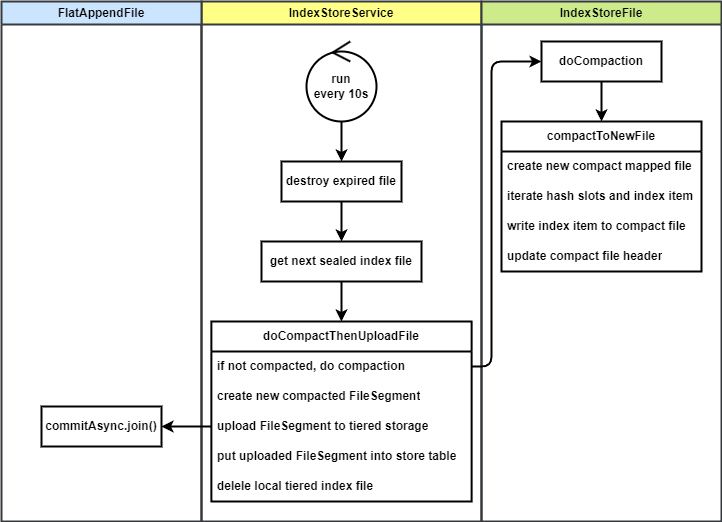

The diagram above was exported from draw.io. Its source (the exported page's mxGraphModel, read from the mxfile embedded in the PNG):
<mxGraphModel dx="945" dy="663" grid="1" gridSize="10" guides="1" tooltips="1" connect="1" arrows="1" fold="1" page="1" pageScale="1" pageWidth="850" pageHeight="1100" math="0" shadow="0">
  <root>
    <mxCell id="0" />
    <mxCell id="1" parent="0" />
    <mxCell id="2" value="IndexStoreService" style="swimlane;whiteSpace=wrap;html=1;fillColor=#ffff88;strokeColor=#36393d;strokeWidth=2;fontStyle=1" vertex="1" parent="1">
      <mxGeometry x="240" y="40" width="280" height="520" as="geometry" />
    </mxCell>
    <mxCell id="27" style="edgeStyle=orthogonalEdgeStyle;html=1;strokeWidth=2;fontStyle=1" edge="1" parent="2" source="3" target="5">
      <mxGeometry relative="1" as="geometry" />
    </mxCell>
    <mxCell id="3" value="run &lt;br&gt;every 10s" style="ellipse;shape=umlControl;whiteSpace=wrap;html=1;strokeWidth=2;fontStyle=1" vertex="1" parent="2">
      <mxGeometry x="105" y="40" width="70" height="80" as="geometry" />
    </mxCell>
    <mxCell id="28" style="edgeStyle=orthogonalEdgeStyle;html=1;strokeWidth=2;fontStyle=1" edge="1" parent="2" source="5" target="11">
      <mxGeometry relative="1" as="geometry" />
    </mxCell>
    <mxCell id="5" value="destroy expired file" style="rounded=0;whiteSpace=wrap;html=1;strokeWidth=2;fontStyle=1" vertex="1" parent="2">
      <mxGeometry x="80" y="160" width="120" height="40" as="geometry" />
    </mxCell>
    <mxCell id="6" value="doCompactThenUploadFile" style="swimlane;fontStyle=1;childLayout=stackLayout;horizontal=1;startSize=30;horizontalStack=0;resizeParent=1;resizeParentMax=0;resizeLast=0;collapsible=1;marginBottom=0;whiteSpace=wrap;html=1;strokeWidth=2;" vertex="1" parent="2">
      <mxGeometry x="9.840000000000002" y="320" width="260.31" height="180" as="geometry" />
    </mxCell>
    <mxCell id="7" value="if not compacted, do compaction" style="text;strokeColor=none;fillColor=none;align=left;verticalAlign=middle;spacingLeft=4;spacingRight=4;overflow=hidden;points=[[0,0.5],[1,0.5]];portConstraint=eastwest;rotatable=0;whiteSpace=wrap;html=1;strokeWidth=2;fontStyle=1" vertex="1" parent="6">
      <mxGeometry y="30" width="260.31" height="30" as="geometry" />
    </mxCell>
    <mxCell id="8" value="create new compacted FileSegment" style="text;strokeColor=none;fillColor=none;align=left;verticalAlign=middle;spacingLeft=4;spacingRight=4;overflow=hidden;points=[[0,0.5],[1,0.5]];portConstraint=eastwest;rotatable=0;whiteSpace=wrap;html=1;strokeWidth=2;fontStyle=1" vertex="1" parent="6">
      <mxGeometry y="60" width="260.31" height="30" as="geometry" />
    </mxCell>
    <mxCell id="9" value="upload FileSegment to tiered storage" style="text;strokeColor=none;fillColor=none;align=left;verticalAlign=middle;spacingLeft=4;spacingRight=4;overflow=hidden;points=[[0,0.5],[1,0.5]];portConstraint=eastwest;rotatable=0;whiteSpace=wrap;html=1;strokeWidth=2;fontStyle=1" vertex="1" parent="6">
      <mxGeometry y="90" width="260.31" height="30" as="geometry" />
    </mxCell>
    <mxCell id="12" value="put uploaded FileSegment into store table" style="text;strokeColor=none;fillColor=none;align=left;verticalAlign=middle;spacingLeft=4;spacingRight=4;overflow=hidden;points=[[0,0.5],[1,0.5]];portConstraint=eastwest;rotatable=0;whiteSpace=wrap;html=1;strokeWidth=2;fontStyle=1" vertex="1" parent="6">
      <mxGeometry y="120" width="260.31" height="30" as="geometry" />
    </mxCell>
    <mxCell id="13" value="delele local tiered index file" style="text;strokeColor=none;fillColor=none;align=left;verticalAlign=middle;spacingLeft=4;spacingRight=4;overflow=hidden;points=[[0,0.5],[1,0.5]];portConstraint=eastwest;rotatable=0;whiteSpace=wrap;html=1;strokeWidth=2;fontStyle=1" vertex="1" parent="6">
      <mxGeometry y="150" width="260.31" height="30" as="geometry" />
    </mxCell>
    <mxCell id="29" style="edgeStyle=orthogonalEdgeStyle;html=1;strokeWidth=2;" edge="1" parent="2" source="11" target="6">
      <mxGeometry relative="1" as="geometry" />
    </mxCell>
    <mxCell id="11" value="get next sealed index file" style="rounded=0;whiteSpace=wrap;html=1;strokeWidth=2;fontStyle=1" vertex="1" parent="2">
      <mxGeometry x="60" y="240" width="160" height="40" as="geometry" />
    </mxCell>
    <mxCell id="14" value="IndexStoreFile" style="swimlane;whiteSpace=wrap;html=1;fillColor=#cdeb8b;strokeColor=#36393d;strokeWidth=2;fontStyle=1" vertex="1" parent="1">
      <mxGeometry x="520" y="40" width="240" height="520" as="geometry" />
    </mxCell>
    <mxCell id="26" style="edgeStyle=orthogonalEdgeStyle;html=1;strokeWidth=2;fontStyle=1" edge="1" parent="14" source="16" target="17">
      <mxGeometry relative="1" as="geometry" />
    </mxCell>
    <mxCell id="16" value="doCompaction" style="rounded=0;whiteSpace=wrap;html=1;strokeWidth=2;fontStyle=1" vertex="1" parent="14">
      <mxGeometry x="60" y="40" width="120" height="40" as="geometry" />
    </mxCell>
    <mxCell id="17" value="compactToNewFile" style="swimlane;fontStyle=1;childLayout=stackLayout;horizontal=1;startSize=30;horizontalStack=0;resizeParent=1;resizeParentMax=0;resizeLast=0;collapsible=1;marginBottom=0;whiteSpace=wrap;html=1;strokeWidth=2;" vertex="1" parent="14">
      <mxGeometry x="20" y="120" width="200" height="150" as="geometry" />
    </mxCell>
    <mxCell id="18" value="create new compact mapped file" style="text;strokeColor=none;fillColor=none;align=left;verticalAlign=middle;spacingLeft=4;spacingRight=4;overflow=hidden;points=[[0,0.5],[1,0.5]];portConstraint=eastwest;rotatable=0;whiteSpace=wrap;html=1;strokeWidth=2;fontStyle=1" vertex="1" parent="17">
      <mxGeometry y="30" width="200" height="30" as="geometry" />
    </mxCell>
    <mxCell id="19" value="iterate hash slots and index item" style="text;strokeColor=none;fillColor=none;align=left;verticalAlign=middle;spacingLeft=4;spacingRight=4;overflow=hidden;points=[[0,0.5],[1,0.5]];portConstraint=eastwest;rotatable=0;whiteSpace=wrap;html=1;strokeWidth=2;fontStyle=1" vertex="1" parent="17">
      <mxGeometry y="60" width="200" height="30" as="geometry" />
    </mxCell>
    <mxCell id="20" value="write index item to compact file" style="text;strokeColor=none;fillColor=none;align=left;verticalAlign=middle;spacingLeft=4;spacingRight=4;overflow=hidden;points=[[0,0.5],[1,0.5]];portConstraint=eastwest;rotatable=0;whiteSpace=wrap;html=1;strokeWidth=2;fontStyle=1" vertex="1" parent="17">
      <mxGeometry y="90" width="200" height="30" as="geometry" />
    </mxCell>
    <mxCell id="21" value="update compact file header" style="text;strokeColor=none;fillColor=none;align=left;verticalAlign=middle;spacingLeft=4;spacingRight=4;overflow=hidden;points=[[0,0.5],[1,0.5]];portConstraint=eastwest;rotatable=0;whiteSpace=wrap;html=1;strokeWidth=2;fontStyle=1" vertex="1" parent="17">
      <mxGeometry y="120" width="200" height="30" as="geometry" />
    </mxCell>
    <mxCell id="22" value="FlatAppendFile" style="swimlane;whiteSpace=wrap;html=1;fillColor=#cce5ff;strokeColor=#36393d;strokeWidth=2;fontStyle=1" vertex="1" parent="1">
      <mxGeometry x="40" y="40" width="200" height="520" as="geometry" />
    </mxCell>
    <mxCell id="23" value="commitAsync.join()" style="rounded=0;whiteSpace=wrap;html=1;strokeWidth=2;fontStyle=1" vertex="1" parent="22">
      <mxGeometry x="40" y="405" width="120" height="40" as="geometry" />
    </mxCell>
    <mxCell id="24" style="edgeStyle=orthogonalEdgeStyle;html=1;strokeWidth=2;fontStyle=1" edge="1" parent="1" source="9" target="23">
      <mxGeometry relative="1" as="geometry" />
    </mxCell>
    <mxCell id="25" style="edgeStyle=orthogonalEdgeStyle;html=1;strokeWidth=2;fontStyle=1" edge="1" parent="1" source="7" target="16">
      <mxGeometry relative="1" as="geometry">
        <Array as="points">
          <mxPoint x="530" y="405" />
          <mxPoint x="530" y="100" />
        </Array>
      </mxGeometry>
    </mxCell>
  </root>
</mxGraphModel>